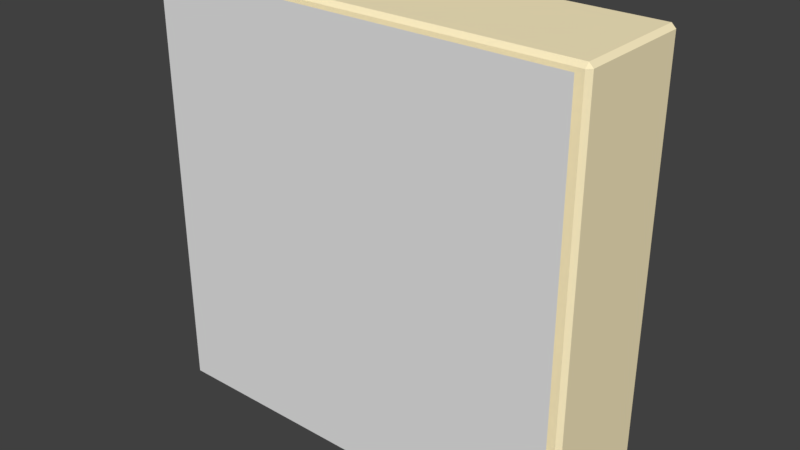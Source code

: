 # Source: letter.blend  (saved by Blender 2.78.0; exported with 4.5.12 LTS)
import bpy
from mathutils import Matrix  # noqa: F401  (used for matrix-valued properties, if any)

bpy.ops.wm.read_factory_settings(use_empty=True)
scene = bpy.context.scene
scene.name = 'Scene'

# ---- collections
col_collection_1 = bpy.data.collections.new('Collection 1'); scene.collection.children.link(col_collection_1)

# ---- materials (node trees are filled in below, after node groups)
mat_tile = bpy.data.materials.new('Tile')
mat_tile.alpha_threshold = 0.0
mat_tile.use_transparent_shadow = False
mat_tile.diffuse_color = (1.0, 0.8761, 0.5602, 1.0)
mat_tile.roughness = 0.5
mat_tile.specular_intensity = 0.25
mat_tile.line_color = (0.0, 0.0, 0.0, 1.0)
mat_letter = bpy.data.materials.new('Letter')
mat_letter.alpha_threshold = 0.0
mat_letter.use_transparent_shadow = False
mat_letter.roughness = 0.5

# ---- material node trees

# ---- world
world_world = bpy.data.worlds.new('World'); scene.world = world_world
world_world.color = (0.05088, 0.05088, 0.05088)
world_world.use_sun_shadow = False
world_world.sun_shadow_jitter_overblur = 0.0
world_world.cycles.sampling_method = 'MANUAL'

# ---- meshes
me_cube = bpy.data.meshes.new('Cube')
me_cube.from_pydata([(1.0, -0.4267, -1.0), (-1.0, -0.4267, -1.0), (1.0, -0.4267, 1.0), (-1.0, -0.4267, 1.0), (0.88, -0.1067, -0.9), (0.88, -0.1267, -0.88), (0.9, -0.1067, -0.88), (-0.88, -0.1067, -0.9), (-0.9, -0.1067, -0.88), (-0.88, -0.1267, -0.88), (0.9, -0.1067, 0.88), (0.88, -0.1267, 0.88), (0.88, -0.1067, 0.9), (-0.9, -0.1067, 0.88), (-0.88, -0.1067, 0.9), (-0.88, -0.1267, 0.88), (0.98, -0.3067, -1.0), (1.0, -0.3067, -0.98), (0.98, -0.3267, -0.98), (-0.98, -0.3067, -1.0), (-0.98, -0.3267, -0.98), (-1.0, -0.3067, -0.98), (1.0, -0.3067, 0.98), (0.98, -0.3067, 1.0), (0.98, -0.3267, 0.98), (-1.0, -0.3067, 0.98), (-0.98, -0.3267, 0.98), (-0.98, -0.3067, 1.0), (0.88, 0.2533, -0.9), (0.9, 0.2533, -0.88), (0.92, 0.2733, -0.8917), (0.8917, 0.2733, -0.92), (-0.9, 0.2533, -0.88), (-0.88, 0.2533, -0.9), (-0.8917, 0.2733, -0.92), (-0.92, 0.2733, -0.8917), (0.88, 0.2533, 0.9), (0.8917, 0.2733, 0.92), (0.92, 0.2733, 0.8917), (0.9, 0.2533, 0.88), (-0.98, 0.2733, -0.9517), (-0.9517, 0.2733, -0.98), (-0.98, 0.2533, -1.0), (-1.0, 0.2533, -0.98), (-0.88, 0.2533, 0.9), (-0.9, 0.2533, 0.88), (-0.92, 0.2733, 0.8917), (-0.8917, 0.2733, 0.92), (0.9517, 0.2733, 0.98), (0.98, 0.2533, 1.0), (1.0, 0.2533, 0.98), (0.98, 0.2733, 0.9517), (-0.98, 0.2533, 1.0), (-0.9517, 0.2733, 0.98), (-0.98, 0.2733, 0.9517), (-1.0, 0.2533, 0.98), (1.0, 0.2533, -0.98), (0.98, 0.2533, -1.0), (0.9517, 0.2733, -0.98), (0.98, 0.2733, -0.9517)], [], [(1, 0, 2, 3), (13, 8, 32, 45), (22, 17, 56, 50), (12, 14, 44, 36), (6, 10, 39, 29), (30, 38, 51, 59), (20, 18, 24, 26), (19, 42, 57, 16), (46, 35, 40, 54), (37, 47, 53, 48), (34, 31, 58, 41), (27, 23, 49, 52), (25, 55, 43, 21), (7, 4, 28, 33), (4, 5, 6), (7, 8, 9), (10, 11, 12), (13, 14, 15), (16, 17, 18), (19, 20, 21), (22, 23, 24), (25, 26, 27), (28, 29, 30, 31), (32, 33, 34, 35), (36, 37, 38, 39), (40, 41, 42, 43), (44, 45, 46, 47), (48, 49, 50, 51), (52, 53, 54, 55), (56, 57, 58, 59), (4, 7, 9, 5), (5, 11, 10, 6), (8, 13, 15, 9), (7, 33, 32, 8), (11, 15, 14, 12), (39, 10, 12, 36), (18, 20, 19, 16), (17, 22, 24, 18), (20, 26, 25, 21), (16, 57, 56, 17), (23, 27, 26, 24), (27, 52, 55, 25), (13, 45, 44, 14), (31, 34, 33, 28), (29, 39, 38, 30), (34, 41, 40, 35), (35, 46, 45, 32), (51, 38, 37, 48), (36, 44, 47, 37), (46, 54, 53, 47), (57, 42, 41, 58), (59, 51, 50, 56), (43, 55, 54, 40), (48, 53, 52, 49), (30, 59, 58, 31), (22, 50, 49, 23), (6, 29, 28, 4), (21, 43, 42, 19), (11, 5, 9, 15)])
me_cube.polygons.foreach_set('material_index', [1, 0, 0, 0, 0, 0, 0, 0, 0, 0, 0, 0, 0, 0, 0, 0, 0, 0, 0, 0, 0, 0, 0, 0, 0, 0, 0, 0, 0, 0, 0, 0, 0, 0, 0, 0, 0, 0, 0, 0, 0, 0, 0, 0, 0, 0, 0, 0, 0, 0, 0, 0, 0, 0, 0, 0, 0, 0, 0])
_uv = me_cube.uv_layers.new(name='UVMap')
_uv.uv.foreach_set('vector', [7.634e-08, 0.0, 1.0, 0.0, 1.0, 1.0, 0.0, 1.0, 0.0, 0.0, 0.0, 0.0, 0.0, 0.0, 0.0, 0.0, 0.0, 0.0, 0.0, 0.0, 0.0, 0.0, 0.0, 0.0, 0.0, 0.0, 0.0, 0.0, 0.0, 0.0, 0.0, 0.0, 0.0, 0.0, 0.0, 0.0, 0.0, 0.0, 0.0, 0.0, 0.0, 0.0, 0.0, 0.0, 0.0, 0.0, 0.0, 0.0, 0.0, 0.0, 0.0, 0.0, 0.0, 0.0, 0.0, 0.0, 0.0, 0.0, 0.0, 0.0, 0.0, 0.0, 0.0, 0.0, 0.0, 0.0, 0.0, 0.0, 0.0, 0.0, 0.0, 0.0, 0.0, 0.0, 0.0, 0.0, 0.0, 0.0, 0.0, 0.0, 0.0, 0.0, 0.0, 0.0, 0.0, 0.0, 0.0, 0.0, 0.0, 0.0, 0.0, 0.0, 0.0, 0.0, 0.0, 0.0, 0.0, 0.0, 0.0, 0.0, 0.0, 0.0, 0.0, 0.0, 0.0, 0.0, 0.0, 0.0, 0.0, 0.0, 0.0, 0.0, 0.0, 0.0, 0.0, 0.0, 0.0, 0.0, 0.0, 0.0, 0.0, 0.0, 0.0, 0.0, 0.0, 0.0, 0.0, 0.0, 0.0, 0.0, 0.0, 0.0, 0.0, 0.0, 0.0, 0.0, 0.0, 0.0, 0.0, 0.0, 0.0, 0.0, 0.0, 0.0, 0.0, 0.0, 0.0, 0.0, 0.0, 0.0, 0.0, 0.0, 0.0, 0.0, 0.0, 0.0, 0.0, 0.0, 0.0, 0.0, 0.0, 0.0, 0.0, 0.0, 0.0, 0.0, 0.0, 0.0, 0.0, 0.0, 0.0, 0.0, 0.0, 0.0, 0.0, 0.0, 0.0, 0.0, 0.0, 0.0, 0.0, 0.0, 0.0, 0.0, 0.0, 0.0, 0.0, 0.0, 0.0, 0.0, 0.0, 0.0, 0.0, 0.0, 0.0, 0.0, 0.0, 0.0, 0.0, 0.0, 0.0, 0.0, 0.0, 0.0, 0.0, 0.0, 0.0, 0.0, 0.0, 0.0, 0.0, 0.0, 0.0, 0.0, 0.0, 0.0, 0.0, 0.0, 0.0, 0.0, 0.0, 0.0, 0.0, 0.0, 0.0, 0.0, 0.0, 0.0, 0.0, 0.0, 0.0, 0.0, 0.0, 0.0, 0.0, 0.0, 0.0, 0.0, 0.0, 0.0, 0.0, 0.0, 0.0, 0.0, 0.0, 0.0, 0.0, 0.0, 0.0, 0.0, 0.0, 0.0, 0.0, 0.0, 0.0, 0.0, 0.0, 0.0, 0.0, 0.0, 0.0, 0.0, 0.0, 0.0, 0.0, 0.0, 0.0, 0.0, 0.0, 0.0, 0.0, 0.0, 0.0, 0.0, 0.0, 0.0, 0.0, 0.0, 0.0, 0.0, 0.0, 0.0, 0.0, 0.0, 0.0, 0.0, 0.0, 0.0, 0.0, 0.0, 0.0, 0.0, 0.0, 0.0, 0.0, 0.0, 0.0, 0.0, 0.0, 0.0, 0.0, 0.0, 0.0, 0.0, 0.0, 0.0, 0.0, 0.0, 0.0, 0.0, 0.0, 0.0, 0.0, 0.0, 0.0, 0.0, 0.0, 0.0, 0.0, 0.0, 0.0, 0.0, 0.0, 0.0, 0.0, 0.0, 0.0, 0.0, 0.0, 0.0, 0.0, 0.0, 0.0, 0.0, 0.0, 0.0, 0.0, 0.0, 0.0, 0.0, 0.0, 0.0, 0.0, 0.0, 0.0, 0.0, 0.0, 0.0, 0.0, 0.0, 0.0, 0.0, 0.0, 0.0, 0.0, 0.0, 0.0, 0.0, 0.0, 0.0, 0.0, 0.0, 0.0, 0.0, 0.0, 0.0, 0.0, 0.0, 0.0, 0.0, 0.0, 0.0, 0.0, 0.0, 0.0, 0.0, 0.0, 0.0, 0.0, 0.0, 0.0, 0.0, 0.0, 0.0, 0.0, 0.0, 0.0, 0.0, 0.0, 0.0, 0.0, 0.0, 0.0, 0.0, 0.0, 0.0, 0.0, 0.0, 0.0, 0.0, 0.0, 0.0, 0.0, 0.0, 0.0, 0.0, 0.0, 0.0, 0.0, 0.0, 0.0, 0.0, 0.0, 0.0, 0.0, 0.0, 0.0, 0.0, 0.0, 0.0, 0.0, 0.0, 0.0, 0.0, 0.0, 0.0, 0.0, 0.0, 0.0, 0.0, 0.0, 0.0, 0.0, 0.0, 0.0, 0.0, 0.0, 0.0, 0.0, 0.0, 0.0, 0.0, 0.0, 0.0, 0.0, 0.0, 0.0, 0.0, 0.0, 0.0, 0.0, 0.0, 0.0, 0.0, 0.0, 0.0])
me_cube.materials.append(mat_tile)
me_cube.materials.append(mat_letter)
me_cube.use_remesh_preserve_volume = False
me_cube.use_remesh_preserve_attributes = False
me_cube.use_mirror_vertex_groups = False
me_cube.update()

# ---- objects
ob_letter = bpy.data.objects.new('Letter', me_cube)

# ---- transforms, parenting, visibility, modifiers, constraints
ob_letter.location = (0.0, 0.0, 0.0)
ob_letter.lock_rotations_4d = False
ob_letter.empty_display_type = 'ARROWS'
ob_letter.lineart.crease_threshold = 0.0

# ---- collection membership
col_collection_1.objects.link(ob_letter)

# ---- scene / render settings (as saved in the file)
scene.frame_start = 1; scene.frame_end = 250; scene.frame_set(1)
scene.render.engine = 'BLENDER_EEVEE_NEXT'
scene.render.resolution_percentage = 50
scene.render.dither_intensity = 0.0
scene.cycles.use_denoising = False
scene.cycles.samples = 128
scene.cycles.sampling_pattern = 'TABULATED_SOBOL'
scene.cycles.light_sampling_threshold = 0.0
scene.cycles.use_adaptive_sampling = False
scene.cycles.use_light_tree = False
scene.cycles.blur_glossy = 0.0
scene.cycles.sample_clamp_indirect = 0.0
scene.view_settings.view_transform = 'Standard'
bpy.context.view_layer.update()

# ---- added for rendering (the .blend has no active camera and no usable light): camera, sun
cam_auto = bpy.data.cameras.new('AutoCamera')
cam_auto.lens = 50.0
cam_auto.sensor_width = 36.0
cam_auto.clip_end = 1000.0
ob_auto_camera = bpy.data.objects.new('AutoCamera', cam_auto)
scene.collection.objects.link(ob_auto_camera)
ob_auto_camera.location = (2.69588, -3.31173, 2.15671)
ob_auto_camera.rotation_euler = (1.09748, -7.21219e-08, 0.694738)
scene.camera = ob_auto_camera
light_auto_sun = bpy.data.lights.new('AutoSun', 'SUN')
light_auto_sun.energy = 3.0
light_auto_sun.angle = 0.0523599
ob_auto_sun = bpy.data.objects.new('AutoSun', light_auto_sun)
scene.collection.objects.link(ob_auto_sun)
ob_auto_sun.rotation_euler = (0.872665, 0.174533, 0.523599)
bpy.context.view_layer.update()
